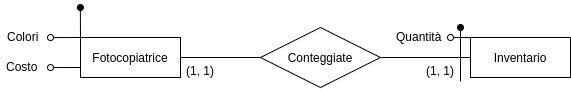

The diagram above was exported from draw.io. Its source (the exported page's mxGraphModel, read from the mxfile embedded in the PNG):
<mxGraphModel dx="813" dy="405" grid="1" gridSize="10" guides="1" tooltips="1" connect="1" arrows="1" fold="1" page="1" pageScale="1" pageWidth="850" pageHeight="1100" math="0" shadow="0" extFonts="Permanent Marker^https://fonts.googleapis.com/css?family=Permanent+Marker">
  <root>
    <mxCell id="0" />
    <mxCell id="1" parent="0" />
    <mxCell id="2gDeEd0ZAhBRlvBqjmB5-1" style="edgeStyle=orthogonalEdgeStyle;rounded=0;orthogonalLoop=1;jettySize=auto;html=1;exitX=0;exitY=0;exitDx=0;exitDy=0;endArrow=oval;endFill=1;" edge="1" parent="1" source="2gDeEd0ZAhBRlvBqjmB5-4">
      <mxGeometry relative="1" as="geometry">
        <mxPoint x="389.85714285714266" y="590" as="targetPoint" />
      </mxGeometry>
    </mxCell>
    <mxCell id="2gDeEd0ZAhBRlvBqjmB5-2" style="edgeStyle=orthogonalEdgeStyle;rounded=0;orthogonalLoop=1;jettySize=auto;html=1;exitX=0;exitY=0;exitDx=0;exitDy=0;endArrow=oval;endFill=0;" edge="1" parent="1" source="2gDeEd0ZAhBRlvBqjmB5-4">
      <mxGeometry relative="1" as="geometry">
        <mxPoint x="359.99999999999955" y="620.1428571428573" as="targetPoint" />
      </mxGeometry>
    </mxCell>
    <mxCell id="2gDeEd0ZAhBRlvBqjmB5-3" style="edgeStyle=orthogonalEdgeStyle;rounded=0;orthogonalLoop=1;jettySize=auto;html=1;exitX=0;exitY=0.75;exitDx=0;exitDy=0;endArrow=oval;endFill=0;" edge="1" parent="1" source="2gDeEd0ZAhBRlvBqjmB5-4">
      <mxGeometry relative="1" as="geometry">
        <mxPoint x="359.99999999999955" y="649.8571428571429" as="targetPoint" />
      </mxGeometry>
    </mxCell>
    <mxCell id="2gDeEd0ZAhBRlvBqjmB5-11" style="edgeStyle=orthogonalEdgeStyle;rounded=0;orthogonalLoop=1;jettySize=auto;html=1;exitX=1;exitY=0.5;exitDx=0;exitDy=0;entryX=0;entryY=0.5;entryDx=0;entryDy=0;endArrow=none;endFill=0;" edge="1" parent="1" source="2gDeEd0ZAhBRlvBqjmB5-4" target="2gDeEd0ZAhBRlvBqjmB5-8">
      <mxGeometry relative="1" as="geometry" />
    </mxCell>
    <mxCell id="2gDeEd0ZAhBRlvBqjmB5-4" value="Fotocopiatrice" style="whiteSpace=wrap;html=1;align=center;" vertex="1" parent="1">
      <mxGeometry x="390" y="620" width="100" height="40" as="geometry" />
    </mxCell>
    <mxCell id="2gDeEd0ZAhBRlvBqjmB5-5" value="Colori" style="text;strokeColor=none;fillColor=none;spacingLeft=4;spacingRight=4;overflow=hidden;rotatable=0;points=[[0,0.5],[1,0.5]];portConstraint=eastwest;fontSize=12;" vertex="1" parent="1">
      <mxGeometry x="311" y="606" width="50" height="30" as="geometry" />
    </mxCell>
    <mxCell id="2gDeEd0ZAhBRlvBqjmB5-6" value="Costo" style="text;strokeColor=none;fillColor=none;spacingLeft=4;spacingRight=4;overflow=hidden;rotatable=0;points=[[0,0.5],[1,0.5]];portConstraint=eastwest;fontSize=12;" vertex="1" parent="1">
      <mxGeometry x="310" y="636" width="50" height="30" as="geometry" />
    </mxCell>
    <mxCell id="2gDeEd0ZAhBRlvBqjmB5-7" value="(1, 1)" style="text;strokeColor=none;fillColor=none;spacingLeft=4;spacingRight=4;overflow=hidden;rotatable=0;points=[[0,0.5],[1,0.5]];portConstraint=eastwest;fontSize=12;" vertex="1" parent="1">
      <mxGeometry x="490" y="640" width="40" height="30" as="geometry" />
    </mxCell>
    <mxCell id="2gDeEd0ZAhBRlvBqjmB5-12" style="edgeStyle=orthogonalEdgeStyle;rounded=0;orthogonalLoop=1;jettySize=auto;html=1;exitX=1;exitY=0.5;exitDx=0;exitDy=0;entryX=0;entryY=0.5;entryDx=0;entryDy=0;endArrow=none;endFill=0;" edge="1" parent="1" source="2gDeEd0ZAhBRlvBqjmB5-8" target="2gDeEd0ZAhBRlvBqjmB5-9">
      <mxGeometry relative="1" as="geometry" />
    </mxCell>
    <mxCell id="2gDeEd0ZAhBRlvBqjmB5-8" value="Conteggiate" style="shape=rhombus;perimeter=rhombusPerimeter;whiteSpace=wrap;html=1;align=center;" vertex="1" parent="1">
      <mxGeometry x="570" y="610" width="120" height="60" as="geometry" />
    </mxCell>
    <mxCell id="2gDeEd0ZAhBRlvBqjmB5-14" style="edgeStyle=orthogonalEdgeStyle;rounded=0;orthogonalLoop=1;jettySize=auto;html=1;exitX=0;exitY=0;exitDx=0;exitDy=0;endArrow=oval;endFill=0;" edge="1" parent="1" source="2gDeEd0ZAhBRlvBqjmB5-9">
      <mxGeometry relative="1" as="geometry">
        <mxPoint x="760" y="620" as="targetPoint" />
      </mxGeometry>
    </mxCell>
    <mxCell id="2gDeEd0ZAhBRlvBqjmB5-9" value="Inventario" style="whiteSpace=wrap;html=1;align=center;" vertex="1" parent="1">
      <mxGeometry x="780" y="620" width="100" height="40" as="geometry" />
    </mxCell>
    <mxCell id="2gDeEd0ZAhBRlvBqjmB5-15" value="Quantità" style="text;strokeColor=none;fillColor=none;spacingLeft=4;spacingRight=4;overflow=hidden;rotatable=0;points=[[0,0.5],[1,0.5]];portConstraint=eastwest;fontSize=12;" vertex="1" parent="1">
      <mxGeometry x="700" y="606" width="60" height="30" as="geometry" />
    </mxCell>
    <mxCell id="2gDeEd0ZAhBRlvBqjmB5-16" value="" style="endArrow=oval;html=1;rounded=0;endFill=1;" edge="1" parent="1">
      <mxGeometry relative="1" as="geometry">
        <mxPoint x="770" y="664" as="sourcePoint" />
        <mxPoint x="770" y="610" as="targetPoint" />
      </mxGeometry>
    </mxCell>
    <mxCell id="2gDeEd0ZAhBRlvBqjmB5-17" value="(1, 1)" style="text;strokeColor=none;fillColor=none;spacingLeft=4;spacingRight=4;overflow=hidden;rotatable=0;points=[[0,0.5],[1,0.5]];portConstraint=eastwest;fontSize=12;" vertex="1" parent="1">
      <mxGeometry x="730" y="640" width="40" height="30" as="geometry" />
    </mxCell>
  </root>
</mxGraphModel>